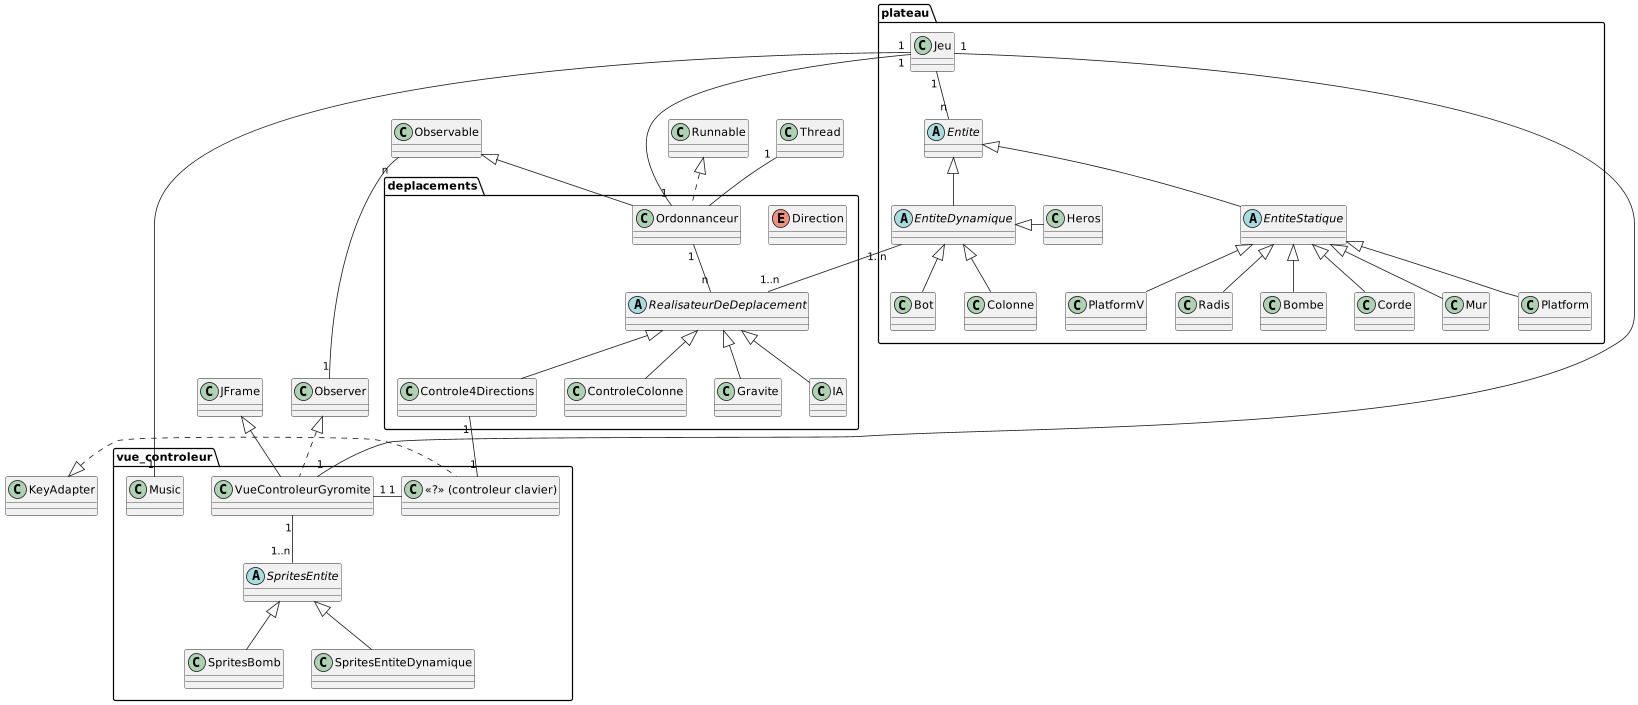

The diagram above was rendered by PlantUML. Its source (embedded in the PNG):
@startuml
package "vue_controleur" {
    class SpritesBomb
    abstract class SpritesEntite
    class SpritesEntiteDynamique
    class VueControleurGyromite
    class "<<?>> (controleur clavier)"
    class   "Music"
}

package "deplacements" {
    class Controle4Directions
    class ControleColonne
    enum Direction
    class Gravite
    class IA
    class Ordonnanceur
    abstract class RealisateurDeDeplacement
}

package "plateau" {
    class Bombe
    class Bot
    class Colonne
    class Corde
    abstract class Entite
    abstract class EntiteDynamique
    abstract class EntiteStatique
    class Heros
    class  Jeu
    class Mur
    class Platform
    class PlatformV
    class Radis
}

class JFrame
class Observer
class Observable
class KeyAdapter
class Runnable
class Thread


JFrame <|-- VueControleurGyromite
Observer <|.. VueControleurGyromite
SpritesEntite <|-- SpritesEntiteDynamique
SpritesEntite <|-- SpritesBomb
VueControleurGyromite "1" -- "1..n" SpritesEntite
KeyAdapter <|. "<<?>> (controleur clavier)"

VueControleurGyromite "1" - "1" "<<?>> (controleur clavier)"
Observable "n" -- "1" Observer

Observable <|-- Ordonnanceur
Runnable <|.. Ordonnanceur
Thread "1" -- Ordonnanceur
RealisateurDeDeplacement <|-- Gravite
RealisateurDeDeplacement <|-- ControleColonne
RealisateurDeDeplacement <|-- Controle4Directions
RealisateurDeDeplacement <|-- IA

Ordonnanceur "1" -- "n"RealisateurDeDeplacement

Controle4Directions "1" -- "1" "<<?>> (controleur clavier)"

Entite <|-- EntiteDynamique
Entite <|-- EntiteStatique
EntiteDynamique <|- Heros
EntiteDynamique <|-- Bot
EntiteDynamique <|-- Colonne
EntiteStatique <|-- Mur
EntiteStatique <|-- Platform
EntiteStatique <|-- PlatformV
EntiteStatique <|-- Radis
EntiteStatique <|-- Bombe
EntiteStatique <|-- Corde

EntiteDynamique "1..n" -- "1..n"RealisateurDeDeplacement
Jeu "1" -- "1" VueControleurGyromite
Jeu "1" -- "1" Ordonnanceur
Jeu "1" -- "n" Entite
Jeu "1" -- "1" Music






@enduml